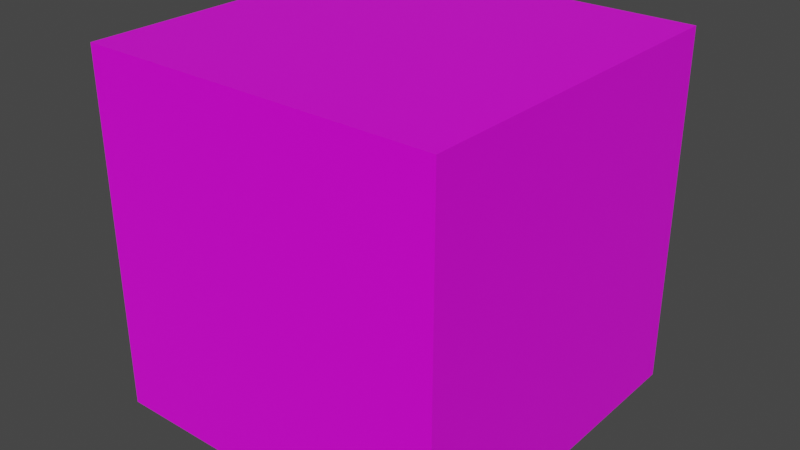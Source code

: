 # Source: untitled.blend  (saved by Blender 3.0.42; exported with 4.5.12 LTS)
import bpy
from mathutils import Matrix  # noqa: F401  (used for matrix-valued properties, if any)

bpy.ops.wm.read_factory_settings(use_empty=True)
scene = bpy.context.scene
scene.name = 'Scene'

# ---- collections
col_collection = bpy.data.collections.new('Collection'); scene.collection.children.link(col_collection)

# ---- images (referenced by path relative to the original .blend; pixels are not part of the script)
import os
ASSET_DIR = os.environ.get("B2B_ASSET_DIR", "")  # directory of the original .blend (textures are referenced by path, not embedded)
HERE = os.path.dirname(os.path.abspath(__file__))  # packed textures are extracted next to this script under _unpacked/

def load_image(name, relpath, width, height, colorspace="sRGB"):
    """Load a texture the original file referenced (path relative to the .blend, or extracted next to this script)."""
    p = next((c for c in (os.path.join(HERE, relpath), os.path.join(ASSET_DIR, relpath)) if relpath and os.path.exists(c)), "")
    if p:
        img = bpy.data.images.load(p, check_existing=True)
        img.name = name
    else:  # same state as the original file: an image datablock whose file is absent (Cycles renders it pink)
        img = bpy.data.images.new(name, width, height)
        img.source = "FILE"
        img.filepath = "//" + (relpath or name)
    img.colorspace_settings.name = colorspace
    return img
img_cubo_tga = load_image('cubo.tga', 'cubo.tga', 1024, 1024, 'sRGB')

# ---- materials (node trees are filled in below, after node groups)
mat_material = bpy.data.materials.new('Material')
mat_material.alpha_threshold = 0.0
mat_material.use_transparent_shadow = False
mat_material.line_color = (0.0, 0.0, 0.0, 1.0)

# ---- material node trees
mat_material.use_nodes = True; mat_material.node_tree.nodes.clear()
_N = mat_material.node_tree.nodes; _L = mat_material.node_tree.links
n0 = _N.new('ShaderNodeBsdfPrincipled'); n0.name = 'Principled BSDF'; n0.location = (183, 410)
n0.distribution = 'GGX'
n0.subsurface_method = 'RANDOM_WALK_SKIN'
n0.inputs[2].default_value = 0.4
n0.inputs[3].default_value = 1.45
n0.inputs[27].default_value = (0.0, 0.0, 0.0, 1.0)
n0.inputs[28].default_value = 1.0
n1 = _N.new('ShaderNodeOutputMaterial'); n1.name = 'Material Output'; n1.location = (523, 417)
n2 = _N.new('ShaderNodeTexImage'); n2.name = 'Image Texture'; n2.location = (-196, 368)
n2.image = img_cubo_tga
_L.new(n0.outputs[0], n1.inputs[0])
_L.new(n2.outputs[0], n0.inputs[0])
n1.is_active_output = True

# ---- world
world_world = bpy.data.worlds.new('World'); scene.world = world_world
world_world.use_nodes = True; world_world.node_tree.nodes.clear()
_N = world_world.node_tree.nodes; _L = world_world.node_tree.links
n0 = _N.new('ShaderNodeOutputWorld'); n0.name = 'World Output'; n0.location = (300, 300)
n1 = _N.new('ShaderNodeBackground'); n1.name = 'Background'; n1.location = (10, 300)
n1.inputs[0].default_value = (0.05088, 0.05088, 0.05088, 1.0)
_L.new(n1.outputs[0], n0.inputs[0])
n0.is_active_output = True
world_world.color = (0.05088, 0.05088, 0.05088)
world_world.use_sun_shadow = False
world_world.sun_shadow_jitter_overblur = 0.0

# ---- meshes
me_cube = bpy.data.meshes.new('Cube')
me_cube.from_pydata([(1.0, 1.0, 1.0), (1.0, 1.0, -1.0), (1.0, -1.0, 1.0), (1.0, -1.0, -1.0), (-1.0, 1.0, 1.0), (-1.0, 1.0, -1.0), (-1.0, -1.0, 1.0), (-1.0, -1.0, -1.0)], [], [(0, 4, 6, 2), (3, 2, 6, 7), (7, 6, 4, 5), (5, 1, 3, 7), (1, 0, 2, 3), (5, 4, 0, 1)])
_uv = me_cube.uv_layers.new(name='UVMap')
_uv.uv.foreach_set('vector', [0.7472, 0.675, 0.7454, 0.9957, 0.5059, 0.9958, 0.5038, 0.6746, 0.2433, 0.3389, 0.2412, 0.6607, 0.006147, 0.6602, 0.00412, 0.3397, 0.9975, 0.3418, 0.9969, 0.6643, 0.7604, 0.66, 0.7574, 0.3399, 0.4938, 0.006069, 0.4943, 0.3267, 0.2542, 0.3248, 0.2547, 0.004225, 0.4931, 0.341, 0.4934, 0.6605, 0.2541, 0.6592, 0.2558, 0.3405, 0.7436, 0.3403, 0.7439, 0.6613, 0.5069, 0.6607, 0.5059, 0.3379])
me_cube.materials.append(mat_material)
me_cube.use_remesh_preserve_volume = False
me_cube.use_remesh_preserve_attributes = False
me_cube.use_mirror_vertex_groups = False
me_cube.update()

# ---- objects
ob_cube = bpy.data.objects.new('Cube', me_cube)

# ---- transforms, parenting, visibility, modifiers, constraints
ob_cube.location = (0.0, 0.0, 0.0)
ob_cube.lock_rotations_4d = False
ob_cube.empty_display_type = 'ARROWS'
ob_cube.lineart.crease_threshold = 0.0

# ---- collection membership
col_collection.objects.link(ob_cube)

# ---- scene / render settings (as saved in the file)
scene.frame_start = 1; scene.frame_end = 250; scene.frame_set(2)
scene.render.engine = 'BLENDER_EEVEE_NEXT'
scene.cycles.sampling_pattern = 'TABULATED_SOBOL'
scene.cycles.use_light_tree = False
scene.view_settings.view_transform = 'Filmic'
bpy.context.view_layer.update()

# ---- added for rendering (the .blend has no active camera and no usable light): camera, sun
cam_auto = bpy.data.cameras.new('AutoCamera')
cam_auto.lens = 50.0
cam_auto.sensor_width = 36.0
cam_auto.clip_end = 1000.0
ob_auto_camera = bpy.data.objects.new('AutoCamera', cam_auto)
scene.collection.objects.link(ob_auto_camera)
ob_auto_camera.location = (3.20507, -3.84609, 2.56406)
ob_auto_camera.rotation_euler = (1.09748, -7.21219e-08, 0.694738)
scene.camera = ob_auto_camera
light_auto_sun = bpy.data.lights.new('AutoSun', 'SUN')
light_auto_sun.energy = 3.0
light_auto_sun.angle = 0.0523599
ob_auto_sun = bpy.data.objects.new('AutoSun', light_auto_sun)
scene.collection.objects.link(ob_auto_sun)
ob_auto_sun.rotation_euler = (0.872665, 0.174533, 0.523599)
bpy.context.view_layer.update()
